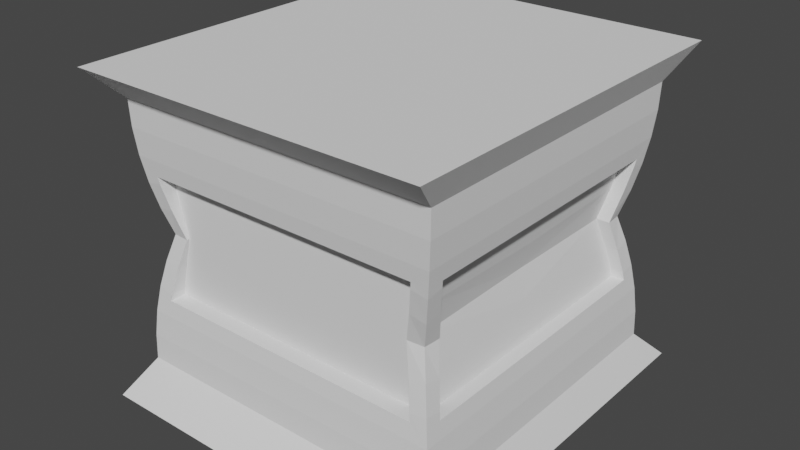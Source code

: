 # Source: Altar.blend  (saved by Blender 2.92.15; exported with 4.5.12 LTS)
import bpy
from mathutils import Matrix  # noqa: F401  (used for matrix-valued properties, if any)

bpy.ops.wm.read_factory_settings(use_empty=True)
scene = bpy.context.scene
scene.name = 'Scene'

# ---- collections
col_collection = bpy.data.collections.new('Collection'); scene.collection.children.link(col_collection)

# ---- world
world_world = bpy.data.worlds.new('World'); scene.world = world_world
world_world.use_nodes = True; world_world.node_tree.nodes.clear()
_N = world_world.node_tree.nodes; _L = world_world.node_tree.links
n0 = _N.new('ShaderNodeOutputWorld'); n0.name = 'World Output'; n0.location = (300, 300)
n1 = _N.new('ShaderNodeBackground'); n1.name = 'Background'; n1.location = (10, 300)
n1.inputs[0].default_value = (0.05088, 0.05088, 0.05088, 1.0)
_L.new(n1.outputs[0], n0.inputs[0])
n0.is_active_output = True
world_world.color = (0.05088, 0.05088, 0.05088)
world_world.use_sun_shadow = False
world_world.sun_shadow_jitter_overblur = 0.0

# ---- meshes
me_cube_001 = bpy.data.meshes.new('Cube.001')
me_cube_001.from_pydata([(1.102, -1.204, 1.0), (1.0, -1.0, 0.8), (1.102, -1.204, -1.0), (1.0, -1.0, -0.8), (0.9952, -0.9958, 0.64), (0.9654, -0.8658, 0.3812), (0.9593, -0.8592, 0.3375), (0.9273, -0.8257, 0.183), (0.8848, -0.7738, -4.47e-08), (0.9273, -0.8257, -0.183), (0.9593, -0.8592, -0.3375), (0.9654, -0.8658, -0.3812), (0.9952, -0.9958, -0.64), (0.8642, -0.9666, 0.3811), (0.8575, -0.9608, 0.3375), (0.8242, -0.9284, 0.1825), (0.7743, -0.8843, -4.232e-08), (0.8242, -0.9284, -0.1825), (0.8575, -0.9608, -0.3375), (0.8642, -0.9666, -0.3811), (0.8775, -0.8592, 0.3375), (0.8455, -0.8257, 0.183), (0.803, -0.7738, -4.46e-08), (0.8455, -0.8257, -0.183), (0.8775, -0.8592, -0.3375), (0.8835, -0.8658, 0.3812), (0.8835, -0.8658, -0.3812), (0.9805, -0.9818, 0.48), (0.956, -0.9576, 0.32), (0.9216, -0.9229, 0.16), (0.8772, -0.877, -4.47e-08), (0.9216, -0.9229, -0.16), (0.956, -0.9576, -0.32), (0.9805, -0.9818, -0.48), (0.8575, -0.8654, 0.3375), (0.8242, -0.8654, 0.1825), (0.7743, -0.8654, -4.388e-08), (0.8242, -0.8654, -0.1825), (0.8575, -0.8654, -0.3375), (0.8642, -0.8654, 0.3811), (0.8642, -0.8654, -0.3811), (-1.102, -1.204, 1.0), (-1.0, -1.0, 0.8), (0.0, -1.0, 0.8), (0.0, -1.204, 1.0), (-1.102, -1.204, -1.0), (-1.0, -1.0, -0.8), (0.0, -1.0, -0.8), (0.0, -1.204, -1.0), (-0.9952, -0.9958, 0.64), (-0.9654, -0.8658, 0.3812), (-0.9593, -0.8592, 0.3375), (-0.9273, -0.8257, 0.183), (-0.8848, -0.7738, -4.47e-08), (-0.9273, -0.8257, -0.183), (-0.9593, -0.8592, -0.3375), (-0.9654, -0.8658, -0.3812), (-0.9952, -0.9958, -0.64), (0.0, -0.9952, -0.64), (0.0, -0.9654, -0.3811), (0.0, -0.9805, 0.48), (0.0, -0.9952, 0.64), (-0.8642, -0.9666, 0.3811), (-0.8575, -0.9608, 0.3375), (-0.8242, -0.9284, 0.1825), (-0.7743, -0.8843, -4.232e-08), (-0.8242, -0.9284, -0.1825), (-0.8575, -0.9608, -0.3375), (-0.8642, -0.9666, -0.3811), (-0.8775, -0.8592, 0.3375), (-0.8455, -0.8257, 0.183), (-0.803, -0.7738, -4.46e-08), (-0.8455, -0.8257, -0.183), (-0.8775, -0.8592, -0.3375), (-0.8835, -0.8658, 0.3812), (-0.8835, -0.8658, -0.3812), (0.0, -0.9654, 0.3811), (0.0, -0.9805, -0.48), (-0.9805, -0.9818, 0.48), (-0.956, -0.9576, 0.32), (-0.9216, -0.9229, 0.16), (-0.8772, -0.877, -4.47e-08), (-0.9216, -0.9229, -0.16), (-0.956, -0.9576, -0.32), (-0.9805, -0.9818, -0.48), (0.0, -0.8654, -0.3811), (0.0, -0.8654, -0.32), (0.0, -0.8654, -0.16), (0.0, -0.8654, 4.315e-08), (0.0, -0.8654, 0.16), (0.0, -0.8654, 0.32), (0.0, -0.8654, 0.3811), (-0.8575, -0.8654, 0.3375), (-0.8242, -0.8654, 0.1825), (-0.7743, -0.8654, -4.388e-08), (-0.8242, -0.8654, -0.1825), (-0.8575, -0.8654, -0.3375), (-0.8642, -0.8654, 0.3811), (-0.8642, -0.8654, -0.3811), (1.102, 1.204, 1.0), (1.0, 1.0, 0.8), (1.102, 1.204, -1.0), (1.0, 1.0, -0.8), (0.9952, 0.9958, 0.64), (0.9654, 0.8658, 0.3812), (0.9593, 0.8592, 0.3375), (0.9273, 0.8257, 0.183), (0.8848, 0.7738, -4.47e-08), (0.9273, 0.8257, -0.183), (0.9593, 0.8592, -0.3375), (0.9654, 0.8658, -0.3812), (0.9952, 0.9958, -0.64), (1.102, 0.0, 1.0), (1.0, 0.0, 0.8), (1.102, 0.0, -1.0), (1.0, 0.0, -0.8), (0.9952, 0.0, 0.64), (0.9654, 0.0, 0.3812), (0.9654, 0.0, -0.3812), (0.9952, 0.0, -0.64), (0.8642, 0.9666, 0.3811), (0.8575, 0.9608, 0.3375), (0.8242, 0.9284, 0.1825), (0.7743, 0.8843, -4.232e-08), (0.8242, 0.9284, -0.1825), (0.8575, 0.9608, -0.3375), (0.8642, 0.9666, -0.3811), (0.9805, 0.0, 0.48), (0.9805, 0.0, -0.48), (0.8741, 0.0, 0.32), (0.8775, 0.8592, 0.3375), (0.8397, 0.0, 0.16), (0.8455, 0.8257, 0.183), (0.7954, 0.0, 1.038e-10), (0.803, 0.7738, -4.46e-08), (0.8397, 0.0, -0.16), (0.8455, 0.8257, -0.183), (0.8741, 0.0, -0.32), (0.8775, 0.8592, -0.3375), (0.8835, 0.0, -0.3812), (0.8835, 0.0, 0.3812), (0.8835, 0.8658, 0.3812), (0.8835, 0.8658, -0.3812), (0.9805, 0.9818, 0.48), (0.956, 0.9576, 0.32), (0.9216, 0.9229, 0.16), (0.8772, 0.877, -4.47e-08), (0.9216, 0.9229, -0.16), (0.956, 0.9576, -0.32), (0.9805, 0.9818, -0.48), (0.8575, 0.8654, 0.3375), (0.8242, 0.8654, 0.1825), (0.7743, 0.8654, -4.388e-08), (0.8242, 0.8654, -0.1825), (0.8575, 0.8654, -0.3375), (0.8642, 0.8654, 0.3811), (0.8642, 0.8654, -0.3811), (-1.102, 1.204, 1.0), (-1.0, 1.0, 0.8), (0.0, 1.0, 0.8), (0.0, 1.204, 1.0), (-1.102, 1.204, -1.0), (-1.0, 1.0, -0.8), (0.0, 1.0, -0.8), (0.0, 1.204, -1.0), (-0.9952, 0.9958, 0.64), (-0.9654, 0.8658, 0.3812), (-0.9593, 0.8592, 0.3375), (-0.9273, 0.8257, 0.183), (-0.8848, 0.7738, -4.47e-08), (-0.9273, 0.8257, -0.183), (-0.9593, 0.8592, -0.3375), (-0.9654, 0.8658, -0.3812), (-0.9952, 0.9958, -0.64), (0.0, 0.9952, -0.64), (0.0, 0.9654, -0.3811), (0.0, 0.9805, 0.48), (0.0, 0.9952, 0.64), (-1.102, 0.0, 1.0), (0.0, 0.0, 1.0), (-1.0, 0.0, 0.8), (-1.102, 0.0, -1.0), (0.0, 0.0, -1.0), (-1.0, 0.0, -0.8), (-0.9952, 0.0, 0.64), (-0.9654, 0.0, 0.3812), (-0.9654, 0.0, -0.3812), (-0.9952, 0.0, -0.64), (-0.8642, 0.9666, 0.3811), (-0.8575, 0.9608, 0.3375), (-0.8242, 0.9284, 0.1825), (-0.7743, 0.8843, -4.232e-08), (-0.8242, 0.9284, -0.1825), (-0.8575, 0.9608, -0.3375), (-0.8642, 0.9666, -0.3811), (-0.9805, 0.0, 0.48), (-0.9805, 0.0, -0.48), (-0.8741, 0.0, 0.32), (-0.8775, 0.8592, 0.3375), (-0.8397, 0.0, 0.16), (-0.8455, 0.8257, 0.183), (-0.7954, 0.0, 1.038e-10), (-0.803, 0.7738, -4.46e-08), (-0.8397, 0.0, -0.16), (-0.8455, 0.8257, -0.183), (-0.8741, 0.0, -0.32), (-0.8775, 0.8592, -0.3375), (-0.8835, 0.0, -0.3812), (-0.8835, 0.0, 0.3812), (-0.8835, 0.8658, 0.3812), (-0.8835, 0.8658, -0.3812), (0.0, 0.9654, 0.3811), (0.0, 0.9805, -0.48), (-0.9805, 0.9818, 0.48), (-0.956, 0.9576, 0.32), (-0.9216, 0.9229, 0.16), (-0.8772, 0.877, -4.47e-08), (-0.9216, 0.9229, -0.16), (-0.956, 0.9576, -0.32), (-0.9805, 0.9818, -0.48), (0.0, 0.8654, -0.3811), (0.0, 0.8654, -0.32), (0.0, 0.8654, -0.16), (0.0, 0.8654, 4.315e-08), (0.0, 0.8654, 0.16), (0.0, 0.8654, 0.32), (0.0, 0.8654, 0.3811), (-0.8575, 0.8654, 0.3375), (-0.8242, 0.8654, 0.1825), (-0.7743, 0.8654, -4.388e-08), (-0.8242, 0.8654, -0.1825), (-0.8575, 0.8654, -0.3375), (-0.8642, 0.8654, 0.3811), (-0.8642, 0.8654, -0.3811)], [], [(17, 16, 36, 37), (16, 15, 35, 36), (15, 14, 34, 35), (43, 1, 0, 44), (179, 44, 0, 112), (47, 48, 2, 3), (182, 114, 2, 48), (58, 47, 3, 12), (43, 61, 4, 1), (61, 60, 27, 4), (14, 13, 39, 34), (59, 19, 40, 85), (13, 76, 91, 39), (77, 58, 12, 33), (33, 12, 119, 128), (6, 7, 21, 20), (5, 6, 20, 25), (11, 118, 139, 26), (4, 27, 127, 116), (1, 4, 116, 113), (12, 3, 115, 119), (3, 2, 114, 115), (1, 113, 112, 0), (117, 5, 25, 140), (10, 11, 26, 24), (9, 10, 24, 23), (6, 5, 27, 28), (7, 6, 28, 29), (8, 7, 29, 30), (9, 8, 30, 31), (10, 9, 31, 32), (11, 10, 32, 33), (5, 117, 127, 27), (118, 11, 33, 128), (24, 26, 139, 137), (23, 24, 137, 135), (22, 23, 135, 133), (21, 22, 133, 131), (20, 21, 131, 129), (25, 20, 129, 140), (7, 8, 22, 21), (8, 9, 23, 22), (13, 14, 28, 27), (14, 15, 29, 28), (15, 16, 30, 29), (16, 17, 31, 30), (17, 18, 32, 31), (18, 19, 33, 32), (76, 13, 27, 60), (19, 59, 77, 33), (91, 90, 34, 39), (90, 89, 35, 34), (89, 88, 36, 35), (88, 87, 37, 36), (87, 86, 38, 37), (86, 85, 40, 38), (18, 17, 37, 38), (19, 18, 38, 40), (66, 95, 94, 65), (65, 94, 93, 64), (64, 93, 92, 63), (43, 44, 41, 42), (179, 178, 41, 44), (47, 46, 45, 48), (182, 48, 45, 181), (58, 57, 46, 47), (43, 42, 49, 61), (61, 49, 78, 60), (63, 92, 97, 62), (59, 85, 98, 68), (62, 97, 91, 76), (77, 84, 57, 58), (84, 196, 187, 57), (51, 69, 70, 52), (50, 74, 69, 51), (56, 75, 207, 186), (49, 184, 195, 78), (42, 180, 184, 49), (57, 187, 183, 46), (46, 183, 181, 45), (42, 41, 178, 180), (185, 208, 74, 50), (55, 73, 75, 56), (54, 72, 73, 55), (51, 79, 78, 50), (52, 80, 79, 51), (53, 81, 80, 52), (54, 82, 81, 53), (55, 83, 82, 54), (56, 84, 83, 55), (50, 78, 195, 185), (186, 196, 84, 56), (73, 205, 207, 75), (72, 203, 205, 73), (71, 201, 203, 72), (70, 199, 201, 71), (69, 197, 199, 70), (74, 208, 197, 69), (52, 70, 71, 53), (53, 71, 72, 54), (62, 78, 79, 63), (63, 79, 80, 64), (64, 80, 81, 65), (65, 81, 82, 66), (66, 82, 83, 67), (67, 83, 84, 68), (76, 60, 78, 62), (68, 84, 77, 59), (91, 97, 92, 90), (90, 92, 93, 89), (89, 93, 94, 88), (88, 94, 95, 87), (87, 95, 96, 86), (86, 96, 98, 85), (67, 96, 95, 66), (68, 98, 96, 67), (124, 153, 152, 123), (123, 152, 151, 122), (122, 151, 150, 121), (159, 160, 99, 100), (179, 112, 99, 160), (163, 102, 101, 164), (182, 164, 101, 114), (174, 111, 102, 163), (159, 100, 103, 177), (177, 103, 143, 176), (121, 150, 155, 120), (175, 220, 156, 126), (120, 155, 226, 211), (212, 149, 111, 174), (149, 128, 119, 111), (105, 130, 132, 106), (104, 141, 130, 105), (110, 142, 139, 118), (103, 116, 127, 143), (100, 113, 116, 103), (111, 119, 115, 102), (102, 115, 114, 101), (100, 99, 112, 113), (117, 140, 141, 104), (109, 138, 142, 110), (108, 136, 138, 109), (105, 144, 143, 104), (106, 145, 144, 105), (107, 146, 145, 106), (108, 147, 146, 107), (109, 148, 147, 108), (110, 149, 148, 109), (104, 143, 127, 117), (118, 128, 149, 110), (138, 137, 139, 142), (136, 135, 137, 138), (134, 133, 135, 136), (132, 131, 133, 134), (130, 129, 131, 132), (141, 140, 129, 130), (106, 132, 134, 107), (107, 134, 136, 108), (120, 143, 144, 121), (121, 144, 145, 122), (122, 145, 146, 123), (123, 146, 147, 124), (124, 147, 148, 125), (125, 148, 149, 126), (211, 176, 143, 120), (126, 149, 212, 175), (226, 155, 150, 225), (225, 150, 151, 224), (224, 151, 152, 223), (223, 152, 153, 222), (222, 153, 154, 221), (221, 154, 156, 220), (125, 154, 153, 124), (126, 156, 154, 125), (192, 191, 229, 230), (191, 190, 228, 229), (190, 189, 227, 228), (159, 158, 157, 160), (179, 160, 157, 178), (163, 164, 161, 162), (182, 181, 161, 164), (174, 163, 162, 173), (159, 177, 165, 158), (177, 176, 213, 165), (189, 188, 232, 227), (175, 194, 233, 220), (188, 211, 226, 232), (212, 174, 173, 219), (219, 173, 187, 196), (167, 168, 200, 198), (166, 167, 198, 209), (172, 186, 207, 210), (165, 213, 195, 184), (158, 165, 184, 180), (173, 162, 183, 187), (162, 161, 181, 183), (158, 180, 178, 157), (185, 166, 209, 208), (171, 172, 210, 206), (170, 171, 206, 204), (167, 166, 213, 214), (168, 167, 214, 215), (169, 168, 215, 216), (170, 169, 216, 217), (171, 170, 217, 218), (172, 171, 218, 219), (166, 185, 195, 213), (186, 172, 219, 196), (206, 210, 207, 205), (204, 206, 205, 203), (202, 204, 203, 201), (200, 202, 201, 199), (198, 200, 199, 197), (209, 198, 197, 208), (168, 169, 202, 200), (169, 170, 204, 202), (188, 189, 214, 213), (189, 190, 215, 214), (190, 191, 216, 215), (191, 192, 217, 216), (192, 193, 218, 217), (193, 194, 219, 218), (211, 188, 213, 176), (194, 175, 212, 219), (226, 225, 227, 232), (225, 224, 228, 227), (224, 223, 229, 228), (223, 222, 230, 229), (222, 221, 231, 230), (221, 220, 233, 231), (193, 192, 230, 231), (194, 193, 231, 233)])
_uv = me_cube_001.uv_layers.new(name='UVMap')
_uv.uv.foreach_set('vector', [0.6, 0.9862, 0.6, 0.9853, 0.6, 0.9853, 0.6, 0.9862, 0.6, 0.9853, 0.6, 0.9861, 0.6, 0.9861, 0.6, 0.9853, 0.6, 0.9861, 0.6, 0.9867, 0.6, 0.9867, 0.6, 0.9861, 0.6, 0.875, 0.6, 1.0, 0.625, 1.0, 0.625, 0.875, 0.75, 0.625, 0.75, 0.75, 0.875, 0.75, 0.875, 0.625, 0.6, 0.875, 0.625, 0.875, 0.625, 1.0, 0.6, 1.0, 0.75, 0.625, 0.875, 0.625, 0.875, 0.75, 0.75, 0.75, 0.6, 0.875, 0.6, 0.875, 0.6, 1.0, 0.6, 1.0, 0.6, 0.875, 0.6, 0.875, 0.6, 1.0, 0.6, 1.0, 0.6, 0.875, 0.6, 0.875, 0.6, 1.0, 0.6, 1.0, 0.6, 0.9867, 0.6, 0.9869, 0.6, 0.9869, 0.6, 0.9867, 0.6, 0.875, 0.6, 0.9869, 0.6, 0.9869, 0.6, 0.875, 0.6, 0.9869, 0.6, 0.875, 0.6, 0.875, 0.6, 0.9869, 0.6, 0.875, 0.6, 0.875, 0.6, 1.0, 0.6, 1.0, 0.6, 0.0, 0.6, 0.0, 0.6, 0.125, 0.6, 0.125, 0.6, 0.01328, 0.6, 0.01393, 0.6, 0.01393, 0.6, 0.01328, 0.6, 0.01305, 0.6, 0.01328, 0.6, 0.01328, 0.6, 0.01305, 0.6, 0.01305, 0.6, 0.125, 0.6, 0.125, 0.6, 0.01305, 0.6, 0.0, 0.6, 0.0, 0.6, 0.125, 0.6, 0.125, 0.6, 0.0, 0.6, 0.0, 0.6, 0.125, 0.6, 0.125, 0.6, 0.0, 0.6, 0.0, 0.6, 0.125, 0.6, 0.125, 0.6, 0.0, 0.625, 0.0, 0.625, 0.125, 0.6, 0.125, 0.6, 0.0, 0.6, 0.125, 0.625, 0.125, 0.625, 0.0, 0.6, 0.125, 0.6, 0.01305, 0.6, 0.01305, 0.6, 0.125, 0.6, 0.01315, 0.6, 0.01305, 0.6, 0.01305, 0.6, 0.01315, 0.6, 0.01374, 0.6, 0.01315, 0.6, 0.01315, 0.6, 0.01374, 0.6, 0.01328, 0.6, 0.01305, 0.6, 0.0, 0.6, 0.0, 0.6, 0.01393, 0.6, 0.01328, 0.6, 0.0, 0.6, 0.0, 0.6, 0.01477, 0.6, 0.01393, 0.6, 0.0, 0.6, 0.0, 0.6, 0.01374, 0.6, 0.01477, 0.6, 0.0, 0.6, 0.0, 0.6, 0.01315, 0.6, 0.01374, 0.6, 0.0, 0.6, 0.0, 0.6, 0.01305, 0.6, 0.01315, 0.6, 0.0, 0.6, 0.0, 0.6, 0.01305, 0.6, 0.125, 0.6, 0.125, 0.6, 0.0, 0.6, 0.125, 0.6, 0.01305, 0.6, 0.0, 0.6, 0.125, 0.6, 0.01315, 0.6, 0.01305, 0.6, 0.125, 0.6, 0.125, 0.6, 0.01374, 0.6, 0.01315, 0.6, 0.125, 0.6, 0.125, 0.6, 0.01477, 0.6, 0.01374, 0.6, 0.125, 0.6, 0.125, 0.6, 0.01393, 0.6, 0.01477, 0.6, 0.125, 0.6, 0.125, 0.6, 0.01328, 0.6, 0.01393, 0.6, 0.125, 0.6, 0.125, 0.6, 0.01305, 0.6, 0.01328, 0.6, 0.125, 0.6, 0.125, 0.6, 0.01393, 0.6, 0.01477, 0.6, 0.01477, 0.6, 0.01393, 0.6, 0.01477, 0.6, 0.01374, 0.6, 0.01374, 0.6, 0.01477, 0.6, 0.9869, 0.6, 0.9867, 0.6, 1.0, 0.6, 1.0, 0.6, 0.9867, 0.6, 0.9861, 0.6, 1.0, 0.6, 1.0, 0.6, 0.9861, 0.6, 0.9853, 0.6, 1.0, 0.6, 1.0, 0.6, 0.9853, 0.6, 0.9862, 0.6, 1.0, 0.6, 1.0, 0.6, 0.9862, 0.6, 0.9868, 0.6, 1.0, 0.6, 1.0, 0.6, 0.9868, 0.6, 0.9869, 0.6, 1.0, 0.6, 1.0, 0.6, 0.875, 0.6, 0.9869, 0.6, 1.0, 0.6, 0.875, 0.6, 0.9869, 0.6, 0.875, 0.6, 0.875, 0.6, 1.0, 0.6, 0.875, 0.6, 0.875, 0.6, 0.9867, 0.6, 0.9869, 0.6, 0.875, 0.6, 0.875, 0.6, 0.9861, 0.6, 0.9867, 0.6, 0.875, 0.6, 0.875, 0.6, 0.9853, 0.6, 0.9861, 0.6, 0.875, 0.6, 0.875, 0.6, 0.9862, 0.6, 0.9853, 0.6, 0.875, 0.6, 0.875, 0.6, 0.9868, 0.6, 0.9862, 0.6, 0.875, 0.6, 0.875, 0.6, 0.9869, 0.6, 0.9868, 0.6, 0.9868, 0.6, 0.9862, 0.6, 0.9862, 0.6, 0.9868, 0.6, 0.9869, 0.6, 0.9868, 0.6, 0.9868, 0.6, 0.9869, 0.6, 0.9862, 0.6, 0.9862, 0.6, 0.9853, 0.6, 0.9853, 0.6, 0.9853, 0.6, 0.9853, 0.6, 0.9861, 0.6, 0.9861, 0.6, 0.9861, 0.6, 0.9861, 0.6, 0.9867, 0.6, 0.9867, 0.6, 0.875, 0.625, 0.875, 0.625, 1.0, 0.6, 1.0, 0.75, 0.625, 0.875, 0.625, 0.875, 0.75, 0.75, 0.75, 0.6, 0.875, 0.6, 1.0, 0.625, 1.0, 0.625, 0.875, 0.75, 0.625, 0.75, 0.75, 0.875, 0.75, 0.875, 0.625, 0.6, 0.875, 0.6, 1.0, 0.6, 1.0, 0.6, 0.875, 0.6, 0.875, 0.6, 1.0, 0.6, 1.0, 0.6, 0.875, 0.6, 0.875, 0.6, 1.0, 0.6, 1.0, 0.6, 0.875, 0.6, 0.9867, 0.6, 0.9867, 0.6, 0.9869, 0.6, 0.9869, 0.6, 0.875, 0.6, 0.875, 0.6, 0.9869, 0.6, 0.9869, 0.6, 0.9869, 0.6, 0.9869, 0.6, 0.875, 0.6, 0.875, 0.6, 0.875, 0.6, 1.0, 0.6, 1.0, 0.6, 0.875, 0.6, 0.0, 0.6, 0.125, 0.6, 0.125, 0.6, 0.0, 0.6, 0.01328, 0.6, 0.01328, 0.6, 0.01393, 0.6, 0.01393, 0.6, 0.01305, 0.6, 0.01305, 0.6, 0.01328, 0.6, 0.01328, 0.6, 0.01305, 0.6, 0.01305, 0.6, 0.125, 0.6, 0.125, 0.6, 0.0, 0.6, 0.125, 0.6, 0.125, 0.6, 0.0, 0.6, 0.0, 0.6, 0.125, 0.6, 0.125, 0.6, 0.0, 0.6, 0.0, 0.6, 0.125, 0.6, 0.125, 0.6, 0.0, 0.6, 0.0, 0.6, 0.125, 0.625, 0.125, 0.625, 0.0, 0.6, 0.0, 0.625, 0.0, 0.625, 0.125, 0.6, 0.125, 0.6, 0.125, 0.6, 0.125, 0.6, 0.01305, 0.6, 0.01305, 0.6, 0.01315, 0.6, 0.01315, 0.6, 0.01305, 0.6, 0.01305, 0.6, 0.01374, 0.6, 0.01374, 0.6, 0.01315, 0.6, 0.01315, 0.6, 0.01328, 0.6, 0.0, 0.6, 0.0, 0.6, 0.01305, 0.6, 0.01393, 0.6, 0.0, 0.6, 0.0, 0.6, 0.01328, 0.6, 0.01477, 0.6, 0.0, 0.6, 0.0, 0.6, 0.01393, 0.6, 0.01374, 0.6, 0.0, 0.6, 0.0, 0.6, 0.01477, 0.6, 0.01315, 0.6, 0.0, 0.6, 0.0, 0.6, 0.01374, 0.6, 0.01305, 0.6, 0.0, 0.6, 0.0, 0.6, 0.01315, 0.6, 0.01305, 0.6, 0.0, 0.6, 0.125, 0.6, 0.125, 0.6, 0.125, 0.6, 0.125, 0.6, 0.0, 0.6, 0.01305, 0.6, 0.01315, 0.6, 0.125, 0.6, 0.125, 0.6, 0.01305, 0.6, 0.01374, 0.6, 0.125, 0.6, 0.125, 0.6, 0.01315, 0.6, 0.01477, 0.6, 0.125, 0.6, 0.125, 0.6, 0.01374, 0.6, 0.01393, 0.6, 0.125, 0.6, 0.125, 0.6, 0.01477, 0.6, 0.01328, 0.6, 0.125, 0.6, 0.125, 0.6, 0.01393, 0.6, 0.01305, 0.6, 0.125, 0.6, 0.125, 0.6, 0.01328, 0.6, 0.01393, 0.6, 0.01393, 0.6, 0.01477, 0.6, 0.01477, 0.6, 0.01477, 0.6, 0.01477, 0.6, 0.01374, 0.6, 0.01374, 0.6, 0.9869, 0.6, 1.0, 0.6, 1.0, 0.6, 0.9867, 0.6, 0.9867, 0.6, 1.0, 0.6, 1.0, 0.6, 0.9861, 0.6, 0.9861, 0.6, 1.0, 0.6, 1.0, 0.6, 0.9853, 0.6, 0.9853, 0.6, 1.0, 0.6, 1.0, 0.6, 0.9862, 0.6, 0.9862, 0.6, 1.0, 0.6, 1.0, 0.6, 0.9868, 0.6, 0.9868, 0.6, 1.0, 0.6, 1.0, 0.6, 0.9869, 0.6, 0.875, 0.6, 0.875, 0.6, 1.0, 0.6, 0.9869, 0.6, 0.9869, 0.6, 1.0, 0.6, 0.875, 0.6, 0.875, 0.6, 0.875, 0.6, 0.9869, 0.6, 0.9867, 0.6, 0.875, 0.6, 0.875, 0.6, 0.9867, 0.6, 0.9861, 0.6, 0.875, 0.6, 0.875, 0.6, 0.9861, 0.6, 0.9853, 0.6, 0.875, 0.6, 0.875, 0.6, 0.9853, 0.6, 0.9862, 0.6, 0.875, 0.6, 0.875, 0.6, 0.9862, 0.6, 0.9868, 0.6, 0.875, 0.6, 0.875, 0.6, 0.9868, 0.6, 0.9869, 0.6, 0.875, 0.6, 0.9868, 0.6, 0.9868, 0.6, 0.9862, 0.6, 0.9862, 0.6, 0.9869, 0.6, 0.9869, 0.6, 0.9868, 0.6, 0.9868, 0.6, 0.9862, 0.6, 0.9862, 0.6, 0.9853, 0.6, 0.9853, 0.6, 0.9853, 0.6, 0.9853, 0.6, 0.9861, 0.6, 0.9861, 0.6, 0.9861, 0.6, 0.9861, 0.6, 0.9867, 0.6, 0.9867, 0.6, 0.875, 0.625, 0.875, 0.625, 1.0, 0.6, 1.0, 0.75, 0.625, 0.875, 0.625, 0.875, 0.75, 0.75, 0.75, 0.6, 0.875, 0.6, 1.0, 0.625, 1.0, 0.625, 0.875, 0.75, 0.625, 0.75, 0.75, 0.875, 0.75, 0.875, 0.625, 0.6, 0.875, 0.6, 1.0, 0.6, 1.0, 0.6, 0.875, 0.6, 0.875, 0.6, 1.0, 0.6, 1.0, 0.6, 0.875, 0.6, 0.875, 0.6, 1.0, 0.6, 1.0, 0.6, 0.875, 0.6, 0.9867, 0.6, 0.9867, 0.6, 0.9869, 0.6, 0.9869, 0.6, 0.875, 0.6, 0.875, 0.6, 0.9869, 0.6, 0.9869, 0.6, 0.9869, 0.6, 0.9869, 0.6, 0.875, 0.6, 0.875, 0.6, 0.875, 0.6, 1.0, 0.6, 1.0, 0.6, 0.875, 0.6, 0.0, 0.6, 0.125, 0.6, 0.125, 0.6, 0.0, 0.6, 0.01328, 0.6, 0.01328, 0.6, 0.01393, 0.6, 0.01393, 0.6, 0.01305, 0.6, 0.01305, 0.6, 0.01328, 0.6, 0.01328, 0.6, 0.01305, 0.6, 0.01305, 0.6, 0.125, 0.6, 0.125, 0.6, 0.0, 0.6, 0.125, 0.6, 0.125, 0.6, 0.0, 0.6, 0.0, 0.6, 0.125, 0.6, 0.125, 0.6, 0.0, 0.6, 0.0, 0.6, 0.125, 0.6, 0.125, 0.6, 0.0, 0.6, 0.0, 0.6, 0.125, 0.625, 0.125, 0.625, 0.0, 0.6, 0.0, 0.625, 0.0, 0.625, 0.125, 0.6, 0.125, 0.6, 0.125, 0.6, 0.125, 0.6, 0.01305, 0.6, 0.01305, 0.6, 0.01315, 0.6, 0.01315, 0.6, 0.01305, 0.6, 0.01305, 0.6, 0.01374, 0.6, 0.01374, 0.6, 0.01315, 0.6, 0.01315, 0.6, 0.01328, 0.6, 0.0, 0.6, 0.0, 0.6, 0.01305, 0.6, 0.01393, 0.6, 0.0, 0.6, 0.0, 0.6, 0.01328, 0.6, 0.01477, 0.6, 0.0, 0.6, 0.0, 0.6, 0.01393, 0.6, 0.01374, 0.6, 0.0, 0.6, 0.0, 0.6, 0.01477, 0.6, 0.01315, 0.6, 0.0, 0.6, 0.0, 0.6, 0.01374, 0.6, 0.01305, 0.6, 0.0, 0.6, 0.0, 0.6, 0.01315, 0.6, 0.01305, 0.6, 0.0, 0.6, 0.125, 0.6, 0.125, 0.6, 0.125, 0.6, 0.125, 0.6, 0.0, 0.6, 0.01305, 0.6, 0.01315, 0.6, 0.125, 0.6, 0.125, 0.6, 0.01305, 0.6, 0.01374, 0.6, 0.125, 0.6, 0.125, 0.6, 0.01315, 0.6, 0.01477, 0.6, 0.125, 0.6, 0.125, 0.6, 0.01374, 0.6, 0.01393, 0.6, 0.125, 0.6, 0.125, 0.6, 0.01477, 0.6, 0.01328, 0.6, 0.125, 0.6, 0.125, 0.6, 0.01393, 0.6, 0.01305, 0.6, 0.125, 0.6, 0.125, 0.6, 0.01328, 0.6, 0.01393, 0.6, 0.01393, 0.6, 0.01477, 0.6, 0.01477, 0.6, 0.01477, 0.6, 0.01477, 0.6, 0.01374, 0.6, 0.01374, 0.6, 0.9869, 0.6, 1.0, 0.6, 1.0, 0.6, 0.9867, 0.6, 0.9867, 0.6, 1.0, 0.6, 1.0, 0.6, 0.9861, 0.6, 0.9861, 0.6, 1.0, 0.6, 1.0, 0.6, 0.9853, 0.6, 0.9853, 0.6, 1.0, 0.6, 1.0, 0.6, 0.9862, 0.6, 0.9862, 0.6, 1.0, 0.6, 1.0, 0.6, 0.9868, 0.6, 0.9868, 0.6, 1.0, 0.6, 1.0, 0.6, 0.9869, 0.6, 0.875, 0.6, 0.875, 0.6, 1.0, 0.6, 0.9869, 0.6, 0.9869, 0.6, 1.0, 0.6, 0.875, 0.6, 0.875, 0.6, 0.875, 0.6, 0.9869, 0.6, 0.9867, 0.6, 0.875, 0.6, 0.875, 0.6, 0.9867, 0.6, 0.9861, 0.6, 0.875, 0.6, 0.875, 0.6, 0.9861, 0.6, 0.9853, 0.6, 0.875, 0.6, 0.875, 0.6, 0.9853, 0.6, 0.9862, 0.6, 0.875, 0.6, 0.875, 0.6, 0.9862, 0.6, 0.9868, 0.6, 0.875, 0.6, 0.875, 0.6, 0.9868, 0.6, 0.9869, 0.6, 0.875, 0.6, 0.9868, 0.6, 0.9868, 0.6, 0.9862, 0.6, 0.9862, 0.6, 0.9869, 0.6, 0.9869, 0.6, 0.9868, 0.6, 0.9868, 0.6, 0.9862, 0.6, 0.9853, 0.6, 0.9853, 0.6, 0.9862, 0.6, 0.9853, 0.6, 0.9861, 0.6, 0.9861, 0.6, 0.9853, 0.6, 0.9861, 0.6, 0.9867, 0.6, 0.9867, 0.6, 0.9861, 0.6, 0.875, 0.6, 1.0, 0.625, 1.0, 0.625, 0.875, 0.75, 0.625, 0.75, 0.75, 0.875, 0.75, 0.875, 0.625, 0.6, 0.875, 0.625, 0.875, 0.625, 1.0, 0.6, 1.0, 0.75, 0.625, 0.875, 0.625, 0.875, 0.75, 0.75, 0.75, 0.6, 0.875, 0.6, 0.875, 0.6, 1.0, 0.6, 1.0, 0.6, 0.875, 0.6, 0.875, 0.6, 1.0, 0.6, 1.0, 0.6, 0.875, 0.6, 0.875, 0.6, 1.0, 0.6, 1.0, 0.6, 0.9867, 0.6, 0.9869, 0.6, 0.9869, 0.6, 0.9867, 0.6, 0.875, 0.6, 0.9869, 0.6, 0.9869, 0.6, 0.875, 0.6, 0.9869, 0.6, 0.875, 0.6, 0.875, 0.6, 0.9869, 0.6, 0.875, 0.6, 0.875, 0.6, 1.0, 0.6, 1.0, 0.6, 0.0, 0.6, 0.0, 0.6, 0.125, 0.6, 0.125, 0.6, 0.01328, 0.6, 0.01393, 0.6, 0.01393, 0.6, 0.01328, 0.6, 0.01305, 0.6, 0.01328, 0.6, 0.01328, 0.6, 0.01305, 0.6, 0.01305, 0.6, 0.125, 0.6, 0.125, 0.6, 0.01305, 0.6, 0.0, 0.6, 0.0, 0.6, 0.125, 0.6, 0.125, 0.6, 0.0, 0.6, 0.0, 0.6, 0.125, 0.6, 0.125, 0.6, 0.0, 0.6, 0.0, 0.6, 0.125, 0.6, 0.125, 0.6, 0.0, 0.625, 0.0, 0.625, 0.125, 0.6, 0.125, 0.6, 0.0, 0.6, 0.125, 0.625, 0.125, 0.625, 0.0, 0.6, 0.125, 0.6, 0.01305, 0.6, 0.01305, 0.6, 0.125, 0.6, 0.01315, 0.6, 0.01305, 0.6, 0.01305, 0.6, 0.01315, 0.6, 0.01374, 0.6, 0.01315, 0.6, 0.01315, 0.6, 0.01374, 0.6, 0.01328, 0.6, 0.01305, 0.6, 0.0, 0.6, 0.0, 0.6, 0.01393, 0.6, 0.01328, 0.6, 0.0, 0.6, 0.0, 0.6, 0.01477, 0.6, 0.01393, 0.6, 0.0, 0.6, 0.0, 0.6, 0.01374, 0.6, 0.01477, 0.6, 0.0, 0.6, 0.0, 0.6, 0.01315, 0.6, 0.01374, 0.6, 0.0, 0.6, 0.0, 0.6, 0.01305, 0.6, 0.01315, 0.6, 0.0, 0.6, 0.0, 0.6, 0.01305, 0.6, 0.125, 0.6, 0.125, 0.6, 0.0, 0.6, 0.125, 0.6, 0.01305, 0.6, 0.0, 0.6, 0.125, 0.6, 0.01315, 0.6, 0.01305, 0.6, 0.125, 0.6, 0.125, 0.6, 0.01374, 0.6, 0.01315, 0.6, 0.125, 0.6, 0.125, 0.6, 0.01477, 0.6, 0.01374, 0.6, 0.125, 0.6, 0.125, 0.6, 0.01393, 0.6, 0.01477, 0.6, 0.125, 0.6, 0.125, 0.6, 0.01328, 0.6, 0.01393, 0.6, 0.125, 0.6, 0.125, 0.6, 0.01305, 0.6, 0.01328, 0.6, 0.125, 0.6, 0.125, 0.6, 0.01393, 0.6, 0.01477, 0.6, 0.01477, 0.6, 0.01393, 0.6, 0.01477, 0.6, 0.01374, 0.6, 0.01374, 0.6, 0.01477, 0.6, 0.9869, 0.6, 0.9867, 0.6, 1.0, 0.6, 1.0, 0.6, 0.9867, 0.6, 0.9861, 0.6, 1.0, 0.6, 1.0, 0.6, 0.9861, 0.6, 0.9853, 0.6, 1.0, 0.6, 1.0, 0.6, 0.9853, 0.6, 0.9862, 0.6, 1.0, 0.6, 1.0, 0.6, 0.9862, 0.6, 0.9868, 0.6, 1.0, 0.6, 1.0, 0.6, 0.9868, 0.6, 0.9869, 0.6, 1.0, 0.6, 1.0, 0.6, 0.875, 0.6, 0.9869, 0.6, 1.0, 0.6, 0.875, 0.6, 0.9869, 0.6, 0.875, 0.6, 0.875, 0.6, 1.0, 0.6, 0.875, 0.6, 0.875, 0.6, 0.9867, 0.6, 0.9869, 0.6, 0.875, 0.6, 0.875, 0.6, 0.9861, 0.6, 0.9867, 0.6, 0.875, 0.6, 0.875, 0.6, 0.9853, 0.6, 0.9861, 0.6, 0.875, 0.6, 0.875, 0.6, 0.9862, 0.6, 0.9853, 0.6, 0.875, 0.6, 0.875, 0.6, 0.9868, 0.6, 0.9862, 0.6, 0.875, 0.6, 0.875, 0.6, 0.9869, 0.6, 0.9868, 0.6, 0.9868, 0.6, 0.9862, 0.6, 0.9862, 0.6, 0.9868, 0.6, 0.9869, 0.6, 0.9868, 0.6, 0.9868, 0.6, 0.9869])
me_cube_001.use_remesh_fix_poles = True
me_cube_001.use_remesh_preserve_attributes = False
me_cube_001.use_mirror_vertex_groups = False
me_cube_001.update()

# ---- objects
ob_cube = bpy.data.objects.new('Cube', me_cube_001)

# ---- transforms, parenting, visibility, modifiers, constraints
ob_cube.location = (0.0, 0.0, 0.0)
ob_cube.scale = (2.444, 2.438, 2.444)
ob_cube.lineart.crease_threshold = 0.0

# ---- collection membership
col_collection.objects.link(ob_cube)

# ---- scene / render settings (as saved in the file)
scene.frame_start = 1; scene.frame_end = 250; scene.frame_set(1)
scene.render.engine = 'BLENDER_EEVEE_NEXT'
scene.cycles.use_denoising = False
scene.cycles.samples = 128
scene.cycles.sampling_pattern = 'TABULATED_SOBOL'
scene.cycles.use_adaptive_sampling = False
scene.cycles.use_light_tree = False
scene.view_settings.view_transform = 'Filmic'
bpy.context.view_layer.update()

# ---- added for rendering (the .blend has no active camera and no usable light): camera, sun
cam_auto = bpy.data.cameras.new('AutoCamera')
cam_auto.lens = 50.0
cam_auto.sensor_width = 36.0
cam_auto.clip_end = 1000.0
ob_auto_camera = bpy.data.objects.new('AutoCamera', cam_auto)
scene.collection.objects.link(ob_auto_camera)
ob_auto_camera.location = (8.64991, -10.3799, 6.91993)
ob_auto_camera.rotation_euler = (1.09748, -7.21219e-08, 0.694738)
scene.camera = ob_auto_camera
light_auto_sun = bpy.data.lights.new('AutoSun', 'SUN')
light_auto_sun.energy = 3.0
light_auto_sun.angle = 0.0523599
ob_auto_sun = bpy.data.objects.new('AutoSun', light_auto_sun)
scene.collection.objects.link(ob_auto_sun)
ob_auto_sun.rotation_euler = (0.872665, 0.174533, 0.523599)
bpy.context.view_layer.update()
